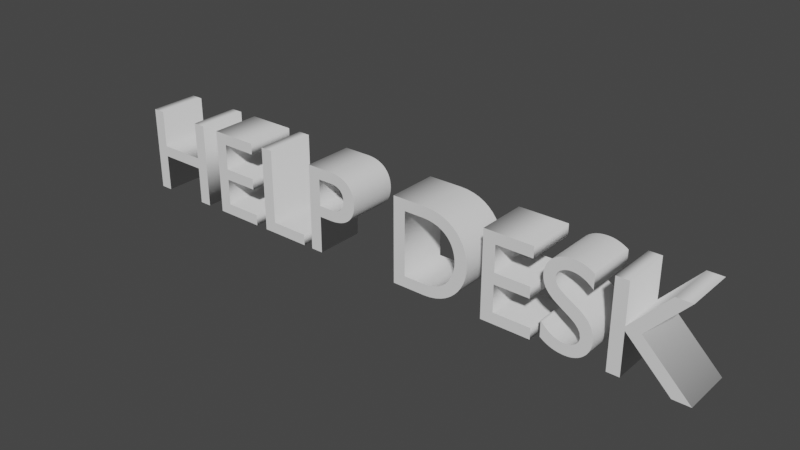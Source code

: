 # Source: helpdesk.blend  (saved by Blender 2.93.21; exported with 4.5.12 LTS)
import bpy
from mathutils import Matrix  # noqa: F401  (used for matrix-valued properties, if any)

bpy.ops.wm.read_factory_settings(use_empty=True)
scene = bpy.context.scene
scene.name = 'Scene'

# ---- collections
col_collection = bpy.data.collections.new('Collection'); scene.collection.children.link(col_collection)

# ---- world
world_world = bpy.data.worlds.new('World'); scene.world = world_world
world_world.use_nodes = True; world_world.node_tree.nodes.clear()
_N = world_world.node_tree.nodes; _L = world_world.node_tree.links
n0 = _N.new('ShaderNodeOutputWorld'); n0.name = 'World Output'; n0.location = (300, 300)
n1 = _N.new('ShaderNodeBackground'); n1.name = 'Background'; n1.location = (10, 300)
n1.inputs[0].default_value = (0.05088, 0.05088, 0.05088, 1.0)
_L.new(n1.outputs[0], n0.inputs[0])
n0.is_active_output = True
world_world.color = (0.05088, 0.05088, 0.05088)
world_world.use_sun_shadow = False
world_world.sun_shadow_jitter_overblur = 0.0

# ---- curves / text
txt_text = bpy.data.curves.new('Text', 'FONT')
txt_text.dimensions = '2D'
txt_text.body = 'HELP DESK'
txt_text.extrude = 0.2

# ---- objects
ob_text = bpy.data.objects.new('Text', txt_text)

# ---- transforms, parenting, visibility, modifiers, constraints
ob_text.location = (0.0, 0.0, 0.0)
ob_text.rotation_euler = (1.571, -0.0, 0.0)

# ---- collection membership
col_collection.objects.link(ob_text)

# ---- scene / render settings (as saved in the file)
scene.frame_start = 1; scene.frame_end = 250; scene.frame_set(1)
scene.render.engine = 'BLENDER_EEVEE_NEXT'
scene.cycles.use_denoising = False
scene.cycles.samples = 128
scene.cycles.sampling_pattern = 'TABULATED_SOBOL'
scene.cycles.use_adaptive_sampling = False
scene.cycles.use_light_tree = False
scene.view_settings.view_transform = 'Filmic'
bpy.context.view_layer.update()

# ---- added for rendering (the .blend has no active camera and no usable light): camera, sun
cam_auto = bpy.data.cameras.new('AutoCamera')
cam_auto.lens = 50.0
cam_auto.sensor_width = 36.0
cam_auto.clip_end = 1000.0
ob_auto_camera = bpy.data.objects.new('AutoCamera', cam_auto)
scene.collection.objects.link(ob_auto_camera)
ob_auto_camera.location = (6.95598, -5.38017, 3.92778)
ob_auto_camera.rotation_euler = (1.09748, -7.21219e-08, 0.694738)
scene.camera = ob_auto_camera
light_auto_sun = bpy.data.lights.new('AutoSun', 'SUN')
light_auto_sun.energy = 3.0
light_auto_sun.angle = 0.0523599
ob_auto_sun = bpy.data.objects.new('AutoSun', light_auto_sun)
scene.collection.objects.link(ob_auto_sun)
ob_auto_sun.rotation_euler = (0.872665, 0.174533, 0.523599)
bpy.context.view_layer.update()
